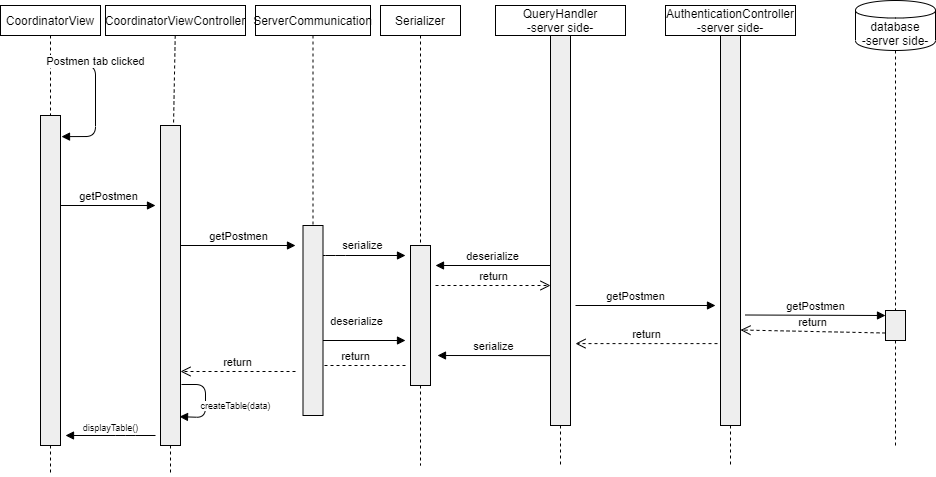

The diagram above was exported from draw.io. Its source (the exported page's mxGraphModel, read from the mxfile embedded in the PNG):
<mxGraphModel dx="2176" dy="806" grid="1" gridSize="10" guides="1" tooltips="1" connect="1" arrows="1" fold="1" page="1" pageScale="1" pageWidth="850" pageHeight="1100" math="0" shadow="0">
  <root>
    <mxCell id="0" />
    <mxCell id="1" parent="0" />
    <mxCell id="dhXmKSMUNRC4uIdiMdCT-1" value="AuthenticationController&lt;br&gt;-server side-" style="shape=rect;html=1;whiteSpace=wrap;align=center;" parent="1" vertex="1">
      <mxGeometry x="650" y="60" width="130" height="30" as="geometry" />
    </mxCell>
    <mxCell id="dhXmKSMUNRC4uIdiMdCT-2" value="" style="edgeStyle=none;html=1;dashed=1;endArrow=none;align=center;verticalAlign=bottom;exitX=0.5;exitY=1;" parent="1" source="dhXmKSMUNRC4uIdiMdCT-6" edge="1">
      <mxGeometry x="1" relative="1" as="geometry">
        <mxPoint x="715" y="520" as="targetPoint" />
      </mxGeometry>
    </mxCell>
    <mxCell id="dhXmKSMUNRC4uIdiMdCT-3" value="CoordinatorView" style="shape=rect;html=1;whiteSpace=wrap;align=center;" parent="1" vertex="1">
      <mxGeometry x="-15" y="60" width="100" height="30" as="geometry" />
    </mxCell>
    <mxCell id="dhXmKSMUNRC4uIdiMdCT-4" value="" style="edgeStyle=none;html=1;dashed=1;endArrow=none;" parent="1" source="dhXmKSMUNRC4uIdiMdCT-3" target="dhXmKSMUNRC4uIdiMdCT-5" edge="1">
      <mxGeometry relative="1" as="geometry" />
    </mxCell>
    <mxCell id="dhXmKSMUNRC4uIdiMdCT-5" value="" style="shape=rect;html=1;fillColor=#eeeeee;" parent="1" vertex="1">
      <mxGeometry x="25" y="170" width="20" height="330" as="geometry" />
    </mxCell>
    <mxCell id="dhXmKSMUNRC4uIdiMdCT-6" value="" style="shape=rect;html=1;fillColor=#eeeeee;" parent="1" vertex="1">
      <mxGeometry x="705" y="90" width="20" height="390" as="geometry" />
    </mxCell>
    <mxCell id="dhXmKSMUNRC4uIdiMdCT-7" value="" style="edgeStyle=none;html=1;dashed=1;endArrow=none;align=center;verticalAlign=bottom;exitX=0.5;exitY=1;" parent="1" source="dhXmKSMUNRC4uIdiMdCT-1" target="dhXmKSMUNRC4uIdiMdCT-6" edge="1">
      <mxGeometry x="1" relative="1" as="geometry">
        <mxPoint x="715" y="450" as="targetPoint" />
        <mxPoint x="715" y="90" as="sourcePoint" />
      </mxGeometry>
    </mxCell>
    <mxCell id="dhXmKSMUNRC4uIdiMdCT-8" value="Postmen tab clicked" style="html=1;verticalAlign=bottom;endArrow=block;entryX=1.05;entryY=0.064;entryDx=0;entryDy=0;entryPerimeter=0;" parent="1" target="dhXmKSMUNRC4uIdiMdCT-5" edge="1">
      <mxGeometry x="-0.375" width="80" relative="1" as="geometry">
        <mxPoint x="40" y="120" as="sourcePoint" />
        <mxPoint x="44" y="140" as="targetPoint" />
        <Array as="points">
          <mxPoint x="80" y="120" />
          <mxPoint x="80" y="191" />
        </Array>
        <mxPoint as="offset" />
      </mxGeometry>
    </mxCell>
    <mxCell id="dhXmKSMUNRC4uIdiMdCT-9" value="CoordinatorViewController" style="shape=rect;html=1;whiteSpace=wrap;align=center;" parent="1" vertex="1">
      <mxGeometry x="90" y="60" width="140" height="30" as="geometry" />
    </mxCell>
    <mxCell id="dhXmKSMUNRC4uIdiMdCT-10" value="" style="edgeStyle=none;html=1;dashed=1;endArrow=none;" parent="1" source="dhXmKSMUNRC4uIdiMdCT-11" edge="1">
      <mxGeometry relative="1" as="geometry">
        <mxPoint x="155" y="530" as="targetPoint" />
      </mxGeometry>
    </mxCell>
    <mxCell id="dhXmKSMUNRC4uIdiMdCT-11" value="" style="shape=rect;html=1;fillColor=#eeeeee;" parent="1" vertex="1">
      <mxGeometry x="145" y="180" width="20" height="320" as="geometry" />
    </mxCell>
    <mxCell id="dhXmKSMUNRC4uIdiMdCT-12" value="" style="edgeStyle=none;html=1;dashed=1;endArrow=none;" parent="1" source="dhXmKSMUNRC4uIdiMdCT-9" target="dhXmKSMUNRC4uIdiMdCT-11" edge="1">
      <mxGeometry relative="1" as="geometry">
        <mxPoint x="155" y="90" as="sourcePoint" />
        <mxPoint x="155" y="530" as="targetPoint" />
      </mxGeometry>
    </mxCell>
    <mxCell id="dhXmKSMUNRC4uIdiMdCT-13" value="&lt;span style=&quot;font-size: 11px&quot;&gt;serialize&lt;/span&gt;" style="html=1;verticalAlign=bottom;endArrow=block;fontSize=9;" parent="1" edge="1">
      <mxGeometry x="0.0851" y="1" width="80" relative="1" as="geometry">
        <mxPoint x="295" y="310" as="sourcePoint" />
        <mxPoint x="390" y="310" as="targetPoint" />
        <mxPoint as="offset" />
        <Array as="points">
          <mxPoint x="320" y="310" />
        </Array>
      </mxGeometry>
    </mxCell>
    <mxCell id="dhXmKSMUNRC4uIdiMdCT-14" value="createTable(data)" style="html=1;verticalAlign=bottom;endArrow=block;fontSize=9;entryX=0.95;entryY=0.91;entryDx=0;entryDy=0;entryPerimeter=0;" parent="1" target="dhXmKSMUNRC4uIdiMdCT-11" edge="1">
      <mxGeometry x="0.4154" y="-30" width="80" relative="1" as="geometry">
        <mxPoint x="166" y="439" as="sourcePoint" />
        <mxPoint x="190" y="390" as="targetPoint" />
        <Array as="points">
          <mxPoint x="190" y="439" />
          <mxPoint x="190" y="472" />
        </Array>
        <mxPoint x="31" y="26" as="offset" />
      </mxGeometry>
    </mxCell>
    <mxCell id="dhXmKSMUNRC4uIdiMdCT-15" value="displayTable()" style="html=1;verticalAlign=bottom;endArrow=block;fontSize=9;" parent="1" edge="1">
      <mxGeometry width="80" relative="1" as="geometry">
        <mxPoint x="140" y="490" as="sourcePoint" />
        <mxPoint x="50" y="490" as="targetPoint" />
        <Array as="points">
          <mxPoint x="110" y="490" />
        </Array>
      </mxGeometry>
    </mxCell>
    <mxCell id="dhXmKSMUNRC4uIdiMdCT-16" value="" style="endArrow=none;dashed=1;html=1;fontSize=9;exitX=0.5;exitY=1;exitDx=0;exitDy=0;" parent="1" source="dhXmKSMUNRC4uIdiMdCT-5" edge="1">
      <mxGeometry width="50" height="50" relative="1" as="geometry">
        <mxPoint x="130" y="490" as="sourcePoint" />
        <mxPoint x="35" y="530" as="targetPoint" />
      </mxGeometry>
    </mxCell>
    <mxCell id="dhXmKSMUNRC4uIdiMdCT-17" value="Serializer" style="shape=rect;html=1;whiteSpace=wrap;align=center;" parent="1" vertex="1">
      <mxGeometry x="365" y="60" width="80" height="30" as="geometry" />
    </mxCell>
    <mxCell id="dhXmKSMUNRC4uIdiMdCT-18" value="" style="edgeStyle=none;html=1;dashed=1;endArrow=none;align=center;verticalAlign=bottom;exitX=0.5;exitY=1;" parent="1" source="dhXmKSMUNRC4uIdiMdCT-19" edge="1">
      <mxGeometry x="1" relative="1" as="geometry">
        <mxPoint x="405" y="520" as="targetPoint" />
      </mxGeometry>
    </mxCell>
    <mxCell id="dhXmKSMUNRC4uIdiMdCT-19" value="" style="shape=rect;html=1;fillColor=#eeeeee;" parent="1" vertex="1">
      <mxGeometry x="395" y="300" width="20" height="140" as="geometry" />
    </mxCell>
    <mxCell id="dhXmKSMUNRC4uIdiMdCT-20" value="" style="edgeStyle=none;html=1;dashed=1;endArrow=none;align=center;verticalAlign=bottom;exitX=0.5;exitY=1;" parent="1" source="dhXmKSMUNRC4uIdiMdCT-17" target="dhXmKSMUNRC4uIdiMdCT-19" edge="1">
      <mxGeometry x="1" relative="1" as="geometry">
        <mxPoint x="405" y="450" as="targetPoint" />
        <mxPoint x="405" y="90" as="sourcePoint" />
      </mxGeometry>
    </mxCell>
    <mxCell id="dhXmKSMUNRC4uIdiMdCT-21" value="QueryHandler&lt;br&gt;-server side-" style="shape=rect;html=1;whiteSpace=wrap;align=center;" parent="1" vertex="1">
      <mxGeometry x="480" y="60" width="130" height="30" as="geometry" />
    </mxCell>
    <mxCell id="dhXmKSMUNRC4uIdiMdCT-22" value="" style="edgeStyle=none;html=1;dashed=1;endArrow=none;align=center;verticalAlign=bottom;exitX=0.5;exitY=1;" parent="1" source="dhXmKSMUNRC4uIdiMdCT-23" edge="1">
      <mxGeometry x="1" relative="1" as="geometry">
        <mxPoint x="545" y="520" as="targetPoint" />
      </mxGeometry>
    </mxCell>
    <mxCell id="dhXmKSMUNRC4uIdiMdCT-23" value="" style="shape=rect;html=1;fillColor=#eeeeee;" parent="1" vertex="1">
      <mxGeometry x="535" y="90" width="20" height="390" as="geometry" />
    </mxCell>
    <mxCell id="dhXmKSMUNRC4uIdiMdCT-24" value="" style="edgeStyle=none;html=1;dashed=1;endArrow=none;align=center;verticalAlign=bottom;exitX=0.5;exitY=1;" parent="1" source="dhXmKSMUNRC4uIdiMdCT-21" target="dhXmKSMUNRC4uIdiMdCT-23" edge="1">
      <mxGeometry x="1" relative="1" as="geometry">
        <mxPoint x="545" y="450" as="targetPoint" />
        <mxPoint x="545" y="90" as="sourcePoint" />
      </mxGeometry>
    </mxCell>
    <mxCell id="dhXmKSMUNRC4uIdiMdCT-25" value="database&lt;br&gt;-server side-&lt;br&gt;" style="shape=cylinder;whiteSpace=wrap;html=1;boundedLbl=1;backgroundOutline=1;" parent="1" vertex="1">
      <mxGeometry x="840" y="55" width="80" height="50" as="geometry" />
    </mxCell>
    <mxCell id="dhXmKSMUNRC4uIdiMdCT-26" value="" style="edgeStyle=none;html=1;dashed=1;endArrow=none;align=center;verticalAlign=bottom;exitX=0.5;exitY=1;" parent="1" source="dhXmKSMUNRC4uIdiMdCT-27" edge="1">
      <mxGeometry x="1" relative="1" as="geometry">
        <mxPoint x="880" y="500" as="targetPoint" />
      </mxGeometry>
    </mxCell>
    <mxCell id="dhXmKSMUNRC4uIdiMdCT-27" value="" style="shape=rect;html=1;fillColor=#eeeeee;" parent="1" vertex="1">
      <mxGeometry x="870" y="365" width="20" height="30" as="geometry" />
    </mxCell>
    <mxCell id="dhXmKSMUNRC4uIdiMdCT-28" value="" style="edgeStyle=none;html=1;dashed=1;endArrow=none;align=center;verticalAlign=bottom;" parent="1" target="dhXmKSMUNRC4uIdiMdCT-27" edge="1">
      <mxGeometry x="1" relative="1" as="geometry">
        <mxPoint x="880" y="450" as="targetPoint" />
        <mxPoint x="880" y="105" as="sourcePoint" />
      </mxGeometry>
    </mxCell>
    <mxCell id="dhXmKSMUNRC4uIdiMdCT-29" value="deserialize" style="html=1;verticalAlign=bottom;endArrow=block;" parent="1" edge="1">
      <mxGeometry width="80" relative="1" as="geometry">
        <mxPoint x="535" y="320" as="sourcePoint" />
        <mxPoint x="420" y="320" as="targetPoint" />
      </mxGeometry>
    </mxCell>
    <mxCell id="dhXmKSMUNRC4uIdiMdCT-30" value="return" style="html=1;verticalAlign=bottom;endArrow=open;dashed=1;endSize=8;" parent="1" edge="1">
      <mxGeometry relative="1" as="geometry">
        <mxPoint x="420" y="340" as="sourcePoint" />
        <mxPoint x="535" y="340" as="targetPoint" />
      </mxGeometry>
    </mxCell>
    <mxCell id="dhXmKSMUNRC4uIdiMdCT-31" value="getPostmen" style="html=1;verticalAlign=bottom;endArrow=block;" parent="1" edge="1">
      <mxGeometry x="-0.1429" width="80" relative="1" as="geometry">
        <mxPoint x="560" y="360" as="sourcePoint" />
        <mxPoint x="700" y="360" as="targetPoint" />
        <mxPoint as="offset" />
      </mxGeometry>
    </mxCell>
    <mxCell id="dhXmKSMUNRC4uIdiMdCT-32" value="getPostmen" style="html=1;verticalAlign=bottom;endArrow=block;entryX=0;entryY=0.167;entryDx=0;entryDy=0;entryPerimeter=0;" parent="1" target="dhXmKSMUNRC4uIdiMdCT-27" edge="1">
      <mxGeometry width="80" relative="1" as="geometry">
        <mxPoint x="730" y="369.5" as="sourcePoint" />
        <mxPoint x="860" y="370" as="targetPoint" />
      </mxGeometry>
    </mxCell>
    <mxCell id="dhXmKSMUNRC4uIdiMdCT-33" value="return" style="html=1;verticalAlign=bottom;endArrow=open;dashed=1;endSize=8;exitX=0;exitY=0.75;exitDx=0;exitDy=0;" parent="1" source="dhXmKSMUNRC4uIdiMdCT-27" edge="1">
      <mxGeometry relative="1" as="geometry">
        <mxPoint x="855" y="384.5" as="sourcePoint" />
        <mxPoint x="725" y="384.5" as="targetPoint" />
      </mxGeometry>
    </mxCell>
    <mxCell id="dhXmKSMUNRC4uIdiMdCT-34" value="return" style="html=1;verticalAlign=bottom;endArrow=open;dashed=1;endSize=8;entryX=1.25;entryY=0.79;entryDx=0;entryDy=0;entryPerimeter=0;exitX=-0.15;exitY=0.79;exitDx=0;exitDy=0;exitPerimeter=0;" parent="1" source="dhXmKSMUNRC4uIdiMdCT-6" target="dhXmKSMUNRC4uIdiMdCT-23" edge="1">
      <mxGeometry relative="1" as="geometry">
        <mxPoint x="880" y="397.5" as="sourcePoint" />
        <mxPoint x="735" y="394.5" as="targetPoint" />
      </mxGeometry>
    </mxCell>
    <mxCell id="dhXmKSMUNRC4uIdiMdCT-35" value="serialize" style="html=1;verticalAlign=bottom;endArrow=block;exitX=-0.1;exitY=0.555;exitDx=0;exitDy=0;exitPerimeter=0;" parent="1" edge="1">
      <mxGeometry width="80" relative="1" as="geometry">
        <mxPoint x="535" y="410.0999999999999" as="sourcePoint" />
        <mxPoint x="422" y="410" as="targetPoint" />
      </mxGeometry>
    </mxCell>
    <mxCell id="dhXmKSMUNRC4uIdiMdCT-36" value="return" style="html=1;verticalAlign=bottom;endArrow=open;dashed=1;endSize=8;" parent="1" edge="1">
      <mxGeometry relative="1" as="geometry">
        <mxPoint x="390" y="420" as="sourcePoint" />
        <mxPoint x="290" y="420" as="targetPoint" />
      </mxGeometry>
    </mxCell>
    <mxCell id="dhXmKSMUNRC4uIdiMdCT-37" value="deserialize" style="html=1;verticalAlign=bottom;endArrow=block;" parent="1" edge="1">
      <mxGeometry y="10" width="80" relative="1" as="geometry">
        <mxPoint x="292" y="395" as="sourcePoint" />
        <mxPoint x="390" y="395" as="targetPoint" />
        <mxPoint as="offset" />
      </mxGeometry>
    </mxCell>
    <mxCell id="dhXmKSMUNRC4uIdiMdCT-38" value="ServerCommunication" style="shape=rect;html=1;whiteSpace=wrap;align=center;" parent="1" vertex="1">
      <mxGeometry x="240" y="60" width="115" height="30" as="geometry" />
    </mxCell>
    <mxCell id="dhXmKSMUNRC4uIdiMdCT-39" value="" style="shape=rect;html=1;fillColor=#eeeeee;" parent="1" vertex="1">
      <mxGeometry x="287.5" y="280" width="20" height="190" as="geometry" />
    </mxCell>
    <mxCell id="dhXmKSMUNRC4uIdiMdCT-40" value="" style="edgeStyle=none;html=1;dashed=1;endArrow=none;align=center;verticalAlign=bottom;exitX=0.5;exitY=1;" parent="1" source="dhXmKSMUNRC4uIdiMdCT-38" target="dhXmKSMUNRC4uIdiMdCT-39" edge="1">
      <mxGeometry x="1" relative="1" as="geometry">
        <mxPoint x="572.5" y="450" as="targetPoint" />
        <mxPoint x="572.5" y="90" as="sourcePoint" />
      </mxGeometry>
    </mxCell>
    <mxCell id="dhXmKSMUNRC4uIdiMdCT-41" value="return" style="html=1;verticalAlign=bottom;endArrow=open;dashed=1;endSize=8;" parent="1" edge="1">
      <mxGeometry relative="1" as="geometry">
        <mxPoint x="280" y="426" as="sourcePoint" />
        <mxPoint x="165" y="426" as="targetPoint" />
      </mxGeometry>
    </mxCell>
    <mxCell id="dhXmKSMUNRC4uIdiMdCT-42" value="getPostmen" style="html=1;verticalAlign=bottom;endArrow=block;" parent="1" edge="1">
      <mxGeometry width="80" relative="1" as="geometry">
        <mxPoint x="165" y="300" as="sourcePoint" />
        <mxPoint x="280" y="300" as="targetPoint" />
      </mxGeometry>
    </mxCell>
    <mxCell id="dhXmKSMUNRC4uIdiMdCT-47" value="getPostmen" style="html=1;verticalAlign=bottom;endArrow=block;" parent="1" edge="1">
      <mxGeometry width="80" relative="1" as="geometry">
        <mxPoint x="45" y="260" as="sourcePoint" />
        <mxPoint x="140" y="260" as="targetPoint" />
      </mxGeometry>
    </mxCell>
  </root>
</mxGraphModel>